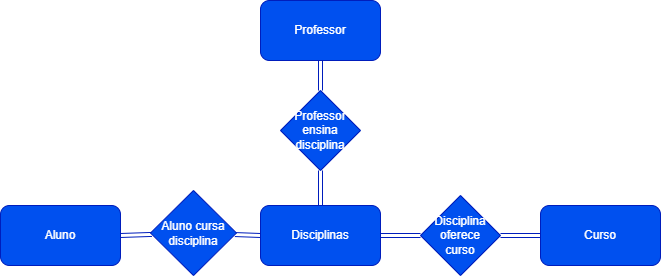

The diagram above was exported from draw.io. Its source (the exported page's mxGraphModel, read from the mxfile embedded in the PNG):
<mxGraphModel dx="637" dy="802" grid="1" gridSize="10" guides="1" tooltips="1" connect="1" arrows="1" fold="1" page="1" pageScale="1" pageWidth="727" pageHeight="569" math="0" shadow="0">
  <root>
    <mxCell id="0" />
    <mxCell id="1" parent="0" />
    <mxCell id="2" value="Aluno" style="rounded=1;whiteSpace=wrap;html=1;fillColor=#0050ef;fontColor=#ffffff;strokeColor=#001DBC;" parent="1" vertex="1">
      <mxGeometry x="34" y="305" width="120" height="60" as="geometry" />
    </mxCell>
    <mxCell id="14" style="edgeStyle=none;shape=link;html=1;entryX=0;entryY=0.5;entryDx=0;entryDy=0;fillColor=#0050ef;strokeColor=#001DBC;" parent="1" source="3" target="13" edge="1">
      <mxGeometry relative="1" as="geometry" />
    </mxCell>
    <mxCell id="18" style="edgeStyle=none;shape=link;html=1;entryX=0.5;entryY=1;entryDx=0;entryDy=0;fillColor=#0050ef;strokeColor=#001DBC;" parent="1" source="3" target="16" edge="1">
      <mxGeometry relative="1" as="geometry" />
    </mxCell>
    <mxCell id="3" value="Disciplinas" style="rounded=1;whiteSpace=wrap;html=1;fillColor=#0050ef;fontColor=#ffffff;strokeColor=#001DBC;" parent="1" vertex="1">
      <mxGeometry x="294" y="305" width="120" height="60" as="geometry" />
    </mxCell>
    <mxCell id="4" value="Professor" style="rounded=1;whiteSpace=wrap;html=1;fillColor=#0050ef;fontColor=#ffffff;strokeColor=#001DBC;" parent="1" vertex="1">
      <mxGeometry x="294" y="100" width="120" height="60" as="geometry" />
    </mxCell>
    <mxCell id="7" value="Curso" style="rounded=1;whiteSpace=wrap;html=1;fillColor=#0050ef;fontColor=#ffffff;strokeColor=#001DBC;" parent="1" vertex="1">
      <mxGeometry x="574" y="305" width="120" height="60" as="geometry" />
    </mxCell>
    <mxCell id="11" style="edgeStyle=none;shape=link;html=1;entryX=1;entryY=0.5;entryDx=0;entryDy=0;fillColor=#0050ef;strokeColor=#001DBC;" parent="1" source="10" target="2" edge="1">
      <mxGeometry relative="1" as="geometry" />
    </mxCell>
    <mxCell id="12" style="edgeStyle=none;shape=link;html=1;entryX=0;entryY=0.5;entryDx=0;entryDy=0;fillColor=#0050ef;strokeColor=#001DBC;" parent="1" source="10" target="3" edge="1">
      <mxGeometry relative="1" as="geometry" />
    </mxCell>
    <mxCell id="10" value="Aluno cursa&lt;br&gt;disciplina" style="rhombus;whiteSpace=wrap;html=1;fillColor=#0050ef;fontColor=#ffffff;strokeColor=#001DBC;" parent="1" vertex="1">
      <mxGeometry x="184" y="290" width="86" height="85" as="geometry" />
    </mxCell>
    <mxCell id="15" style="edgeStyle=none;shape=link;html=1;entryX=0;entryY=0.5;entryDx=0;entryDy=0;fillColor=#0050ef;strokeColor=#001DBC;" parent="1" source="13" target="7" edge="1">
      <mxGeometry relative="1" as="geometry" />
    </mxCell>
    <mxCell id="13" value="Disciplina oferece&lt;br&gt;curso" style="rhombus;whiteSpace=wrap;html=1;fillColor=#0050ef;fontColor=#ffffff;strokeColor=#001DBC;" parent="1" vertex="1">
      <mxGeometry x="454" y="295" width="80" height="80" as="geometry" />
    </mxCell>
    <mxCell id="17" style="edgeStyle=none;shape=link;html=1;entryX=0.5;entryY=1;entryDx=0;entryDy=0;fillColor=#0050ef;strokeColor=#001DBC;" parent="1" source="16" target="4" edge="1">
      <mxGeometry relative="1" as="geometry" />
    </mxCell>
    <mxCell id="16" value="Professor ensina disciplina" style="rhombus;whiteSpace=wrap;html=1;fillColor=#0050ef;fontColor=#ffffff;strokeColor=#001DBC;" parent="1" vertex="1">
      <mxGeometry x="314" y="190" width="80" height="80" as="geometry" />
    </mxCell>
  </root>
</mxGraphModel>